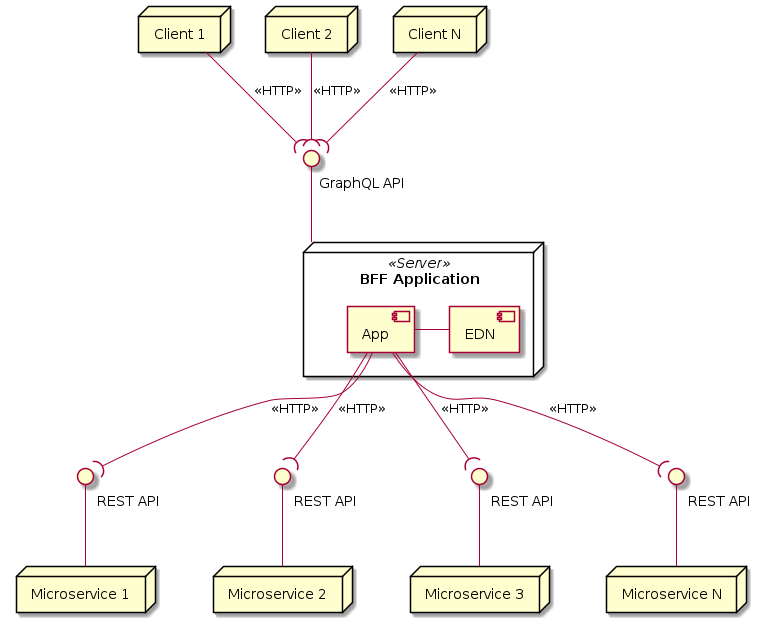

The diagram above was rendered by PlantUML. Its source (embedded in the PNG):
@startuml deployment

node "BFF Application" <<Server>> as bff {
    component App
    component EDN
    App - EDN
}

interface "                         GraphQL API" as gql

node "Client 1" as android
node "Client 2" as ios
node "Client N" as web

node "Microservice 1" as m1
node "Microservice 2" as m2
node "Microservice 3" as m3
node "Microservice N" as mn

interface "                     REST API" as imn
interface "                     REST API" as im3
interface "                     REST API" as im2
interface "                     REST API" as im1

bff -u- gql

android --( gql : <<HTTP>>
ios --( gql     : <<HTTP>>
web --( gql     : <<HTTP>>

mn -u- imn
m3 -u- im3
m2 -u- im2
m1 -u- im1

App --( im1 : <<HTTP>>
App --( im2 : <<HTTP>>
App --( im3 : <<HTTP>>
App --( imn : <<HTTP>>



@enduml